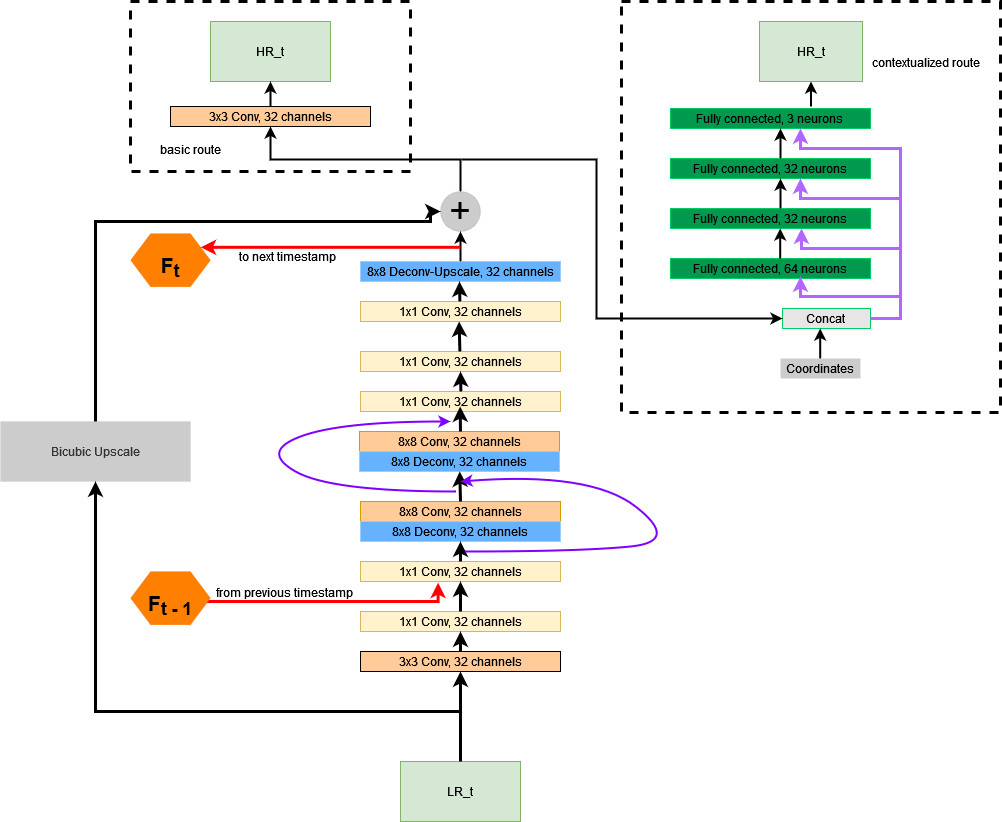

The diagram above was exported from draw.io. Its source (the exported page's mxGraphModel, read from the mxfile embedded in the PNG):
<mxGraphModel dx="1550" dy="980" grid="0" gridSize="10" guides="1" tooltips="1" connect="1" arrows="1" fold="1" page="1" pageScale="1" pageWidth="1100" pageHeight="850" background="none" math="0" shadow="0">
  <root>
    <mxCell id="0" />
    <mxCell id="1" parent="0" />
    <mxCell id="r8d-fzjth9U7BzMu4kM7-1" value="LR_t" style="rounded=0;whiteSpace=wrap;html=1;fillColor=#d5e8d4;strokeColor=#82b366;" vertex="1" parent="1">
      <mxGeometry x="460" y="780" width="120" height="60" as="geometry" />
    </mxCell>
    <mxCell id="r8d-fzjth9U7BzMu4kM7-2" value="3x3 Conv, 32 channels" style="rounded=0;whiteSpace=wrap;html=1;fillColor=#FFCC99;" vertex="1" parent="1">
      <mxGeometry x="420" y="670" width="200" height="20" as="geometry" />
    </mxCell>
    <mxCell id="r8d-fzjth9U7BzMu4kM7-3" value="&lt;div&gt;1x1 Conv, 32 channels&lt;/div&gt;" style="rounded=0;whiteSpace=wrap;html=1;fillColor=#fff2cc;strokeColor=#d6b656;" vertex="1" parent="1">
      <mxGeometry x="420" y="630" width="200" height="20" as="geometry" />
    </mxCell>
    <mxCell id="r8d-fzjth9U7BzMu4kM7-4" value="&lt;div&gt;1x1 Conv, 32 channels&lt;/div&gt;" style="rounded=0;whiteSpace=wrap;html=1;fillColor=#fff2cc;strokeColor=#d6b656;" vertex="1" parent="1">
      <mxGeometry x="420" y="580" width="200" height="20" as="geometry" />
    </mxCell>
    <mxCell id="r8d-fzjth9U7BzMu4kM7-6" value="&lt;div&gt;8x8 Conv, 32 channels&lt;/div&gt;" style="rounded=0;whiteSpace=wrap;html=1;fillColor=#FFCC99;strokeColor=#d79b00;" vertex="1" parent="1">
      <mxGeometry x="420" y="520" width="200" height="20" as="geometry" />
    </mxCell>
    <mxCell id="r8d-fzjth9U7BzMu4kM7-8" value="&lt;div&gt;8x8 Deconv, 32 channels&lt;/div&gt;" style="rounded=0;whiteSpace=wrap;html=1;fillColor=#66B2FF;strokeColor=#99CCFF;" vertex="1" parent="1">
      <mxGeometry x="420" y="540" width="200" height="20" as="geometry" />
    </mxCell>
    <mxCell id="r8d-fzjth9U7BzMu4kM7-10" value="&lt;div&gt;8x8 Conv, 32 channels&lt;/div&gt;" style="rounded=0;whiteSpace=wrap;html=1;fillColor=#FFCC99;strokeColor=#d79b00;" vertex="1" parent="1">
      <mxGeometry x="419" y="450" width="200" height="20" as="geometry" />
    </mxCell>
    <mxCell id="r8d-fzjth9U7BzMu4kM7-11" value="&lt;div&gt;8x8 Deconv, 32 channels&lt;/div&gt;" style="rounded=0;whiteSpace=wrap;html=1;fillColor=#66B2FF;strokeColor=#99CCFF;" vertex="1" parent="1">
      <mxGeometry x="419" y="470" width="200" height="20" as="geometry" />
    </mxCell>
    <mxCell id="r8d-fzjth9U7BzMu4kM7-12" value="&lt;div&gt;1x1 Conv, 32 channels&lt;/div&gt;" style="rounded=0;whiteSpace=wrap;html=1;fillColor=#fff2cc;strokeColor=#d6b656;" vertex="1" parent="1">
      <mxGeometry x="420" y="410" width="200" height="20" as="geometry" />
    </mxCell>
    <mxCell id="r8d-fzjth9U7BzMu4kM7-13" value="&lt;div&gt;1x1 Conv, 32 channels&lt;/div&gt;" style="rounded=0;whiteSpace=wrap;html=1;fillColor=#fff2cc;strokeColor=#d6b656;" vertex="1" parent="1">
      <mxGeometry x="420" y="370" width="200" height="20" as="geometry" />
    </mxCell>
    <mxCell id="r8d-fzjth9U7BzMu4kM7-14" value="&lt;div&gt;1x1 Conv, 32 channels&lt;/div&gt;" style="rounded=0;whiteSpace=wrap;html=1;fillColor=#fff2cc;strokeColor=#d6b656;" vertex="1" parent="1">
      <mxGeometry x="420" y="320" width="200" height="20" as="geometry" />
    </mxCell>
    <mxCell id="r8d-fzjth9U7BzMu4kM7-15" value="&lt;div&gt;8x8 Deconv-Upscale, 32 channels&lt;/div&gt;" style="rounded=0;whiteSpace=wrap;html=1;fillColor=#66B2FF;strokeColor=#99CCFF;" vertex="1" parent="1">
      <mxGeometry x="420" y="280" width="200" height="20" as="geometry" />
    </mxCell>
    <mxCell id="r8d-fzjth9U7BzMu4kM7-20" value="Bicubic Upscale" style="rounded=0;whiteSpace=wrap;html=1;strokeColor=#666666;strokeWidth=0;fillColor=#CCCCCC;fontColor=#333333;" vertex="1" parent="1">
      <mxGeometry x="60" y="440" width="190" height="60" as="geometry" />
    </mxCell>
    <mxCell id="r8d-fzjth9U7BzMu4kM7-21" value="&lt;font style=&quot;font-size: 37px;&quot;&gt;+&lt;/font&gt;" style="ellipse;whiteSpace=wrap;html=1;aspect=fixed;strokeColor=#000000;strokeWidth=0;fillColor=#CCCCCC;" vertex="1" parent="1">
      <mxGeometry x="500" y="210" width="40" height="40" as="geometry" />
    </mxCell>
    <mxCell id="r8d-fzjth9U7BzMu4kM7-22" value="" style="group" vertex="1" connectable="0" parent="1">
      <mxGeometry x="190" y="20" width="280" height="170" as="geometry" />
    </mxCell>
    <mxCell id="r8d-fzjth9U7BzMu4kM7-19" value="" style="rounded=0;whiteSpace=wrap;html=1;dashed=1;strokeColor=#000000;strokeWidth=3;fillColor=none;" vertex="1" parent="r8d-fzjth9U7BzMu4kM7-22">
      <mxGeometry width="280" height="170" as="geometry" />
    </mxCell>
    <mxCell id="r8d-fzjth9U7BzMu4kM7-16" value="3x3 Conv, 32 channels" style="rounded=0;whiteSpace=wrap;html=1;fillColor=#FFCC99;" vertex="1" parent="r8d-fzjth9U7BzMu4kM7-22">
      <mxGeometry x="40" y="105" width="200" height="20" as="geometry" />
    </mxCell>
    <mxCell id="r8d-fzjth9U7BzMu4kM7-17" value="HR_t" style="rounded=0;whiteSpace=wrap;html=1;fillColor=#d5e8d4;strokeColor=#82b366;" vertex="1" parent="r8d-fzjth9U7BzMu4kM7-22">
      <mxGeometry x="80" y="20" width="120" height="60" as="geometry" />
    </mxCell>
    <mxCell id="r8d-fzjth9U7BzMu4kM7-44" value="" style="endArrow=classic;html=1;rounded=0;fontSize=21;strokeColor=#000000;strokeWidth=2;elbow=vertical;" edge="1" parent="r8d-fzjth9U7BzMu4kM7-22" target="r8d-fzjth9U7BzMu4kM7-17">
      <mxGeometry width="50" height="50" relative="1" as="geometry">
        <mxPoint x="140" y="105" as="sourcePoint" />
        <mxPoint x="190" y="55" as="targetPoint" />
      </mxGeometry>
    </mxCell>
    <mxCell id="r8d-fzjth9U7BzMu4kM7-45" value="&lt;font style=&quot;font-size: 12px;&quot;&gt;basic route&lt;/font&gt;" style="text;html=1;strokeColor=none;fillColor=none;align=center;verticalAlign=middle;whiteSpace=wrap;rounded=0;fontSize=21;" vertex="1" parent="r8d-fzjth9U7BzMu4kM7-22">
      <mxGeometry x="20" y="130" width="80" height="30" as="geometry" />
    </mxCell>
    <mxCell id="r8d-fzjth9U7BzMu4kM7-24" value="" style="edgeStyle=segmentEdgeStyle;endArrow=classic;html=1;rounded=0;fontSize=37;entryX=0.5;entryY=1;entryDx=0;entryDy=0;strokeWidth=3;strokeColor=#000000;" edge="1" parent="1" target="r8d-fzjth9U7BzMu4kM7-20">
      <mxGeometry width="50" height="50" relative="1" as="geometry">
        <mxPoint x="520" y="730" as="sourcePoint" />
        <mxPoint x="500" y="680" as="targetPoint" />
      </mxGeometry>
    </mxCell>
    <mxCell id="r8d-fzjth9U7BzMu4kM7-25" value="" style="edgeStyle=segmentEdgeStyle;endArrow=classic;html=1;rounded=0;fontSize=37;strokeColor=#000000;strokeWidth=3;exitX=0.5;exitY=0;exitDx=0;exitDy=0;" edge="1" parent="1" source="r8d-fzjth9U7BzMu4kM7-20">
      <mxGeometry width="50" height="50" relative="1" as="geometry">
        <mxPoint x="520" y="520" as="sourcePoint" />
        <mxPoint x="500" y="230" as="targetPoint" />
        <Array as="points">
          <mxPoint x="155" y="240" />
          <mxPoint x="490" y="240" />
        </Array>
      </mxGeometry>
    </mxCell>
    <mxCell id="r8d-fzjth9U7BzMu4kM7-26" value="" style="endArrow=classic;html=1;rounded=0;fontSize=37;strokeColor=#000000;strokeWidth=3;" edge="1" parent="1" source="r8d-fzjth9U7BzMu4kM7-1">
      <mxGeometry width="50" height="50" relative="1" as="geometry">
        <mxPoint x="520" y="520" as="sourcePoint" />
        <mxPoint x="520" y="690" as="targetPoint" />
      </mxGeometry>
    </mxCell>
    <mxCell id="r8d-fzjth9U7BzMu4kM7-27" value="" style="endArrow=classic;html=1;rounded=0;fontSize=37;strokeColor=#000000;strokeWidth=3;exitX=0.5;exitY=0;exitDx=0;exitDy=0;" edge="1" parent="1" source="r8d-fzjth9U7BzMu4kM7-2" target="r8d-fzjth9U7BzMu4kM7-3">
      <mxGeometry width="50" height="50" relative="1" as="geometry">
        <mxPoint x="510" y="670" as="sourcePoint" />
        <mxPoint x="560" y="620" as="targetPoint" />
      </mxGeometry>
    </mxCell>
    <mxCell id="r8d-fzjth9U7BzMu4kM7-28" value="" style="endArrow=classic;html=1;rounded=0;fontSize=37;strokeColor=#000000;strokeWidth=3;entryX=0.5;entryY=1;entryDx=0;entryDy=0;exitX=0.5;exitY=0;exitDx=0;exitDy=0;" edge="1" parent="1" source="r8d-fzjth9U7BzMu4kM7-3" target="r8d-fzjth9U7BzMu4kM7-4">
      <mxGeometry width="50" height="50" relative="1" as="geometry">
        <mxPoint x="510" y="670" as="sourcePoint" />
        <mxPoint x="560" y="620" as="targetPoint" />
      </mxGeometry>
    </mxCell>
    <mxCell id="r8d-fzjth9U7BzMu4kM7-29" value="" style="edgeStyle=segmentEdgeStyle;endArrow=classic;html=1;rounded=0;fontSize=37;strokeColor=#FF0000;strokeWidth=3;entryX=0.388;entryY=1.06;entryDx=0;entryDy=0;entryPerimeter=0;" edge="1" parent="1" target="r8d-fzjth9U7BzMu4kM7-4">
      <mxGeometry width="50" height="50" relative="1" as="geometry">
        <mxPoint x="240" y="620" as="sourcePoint" />
        <mxPoint x="290" y="570" as="targetPoint" />
      </mxGeometry>
    </mxCell>
    <mxCell id="r8d-fzjth9U7BzMu4kM7-80" value="&lt;div&gt;from previous timestamp&lt;/div&gt;" style="edgeLabel;html=1;align=center;verticalAlign=middle;resizable=0;points=[];fontSize=12;" vertex="1" connectable="0" parent="r8d-fzjth9U7BzMu4kM7-29">
      <mxGeometry x="-0.3218" relative="1" as="geometry">
        <mxPoint x="9" y="-10" as="offset" />
      </mxGeometry>
    </mxCell>
    <mxCell id="r8d-fzjth9U7BzMu4kM7-30" value="" style="endArrow=classic;html=1;rounded=0;fontSize=37;strokeColor=#000000;strokeWidth=3;exitX=0.5;exitY=0;exitDx=0;exitDy=0;entryX=0.5;entryY=1;entryDx=0;entryDy=0;" edge="1" parent="1" source="r8d-fzjth9U7BzMu4kM7-4" target="r8d-fzjth9U7BzMu4kM7-8">
      <mxGeometry width="50" height="50" relative="1" as="geometry">
        <mxPoint x="510" y="520" as="sourcePoint" />
        <mxPoint x="560" y="470" as="targetPoint" />
      </mxGeometry>
    </mxCell>
    <mxCell id="r8d-fzjth9U7BzMu4kM7-31" value="" style="endArrow=classic;html=1;rounded=0;fontSize=37;strokeColor=#000000;strokeWidth=3;exitX=0.5;exitY=0;exitDx=0;exitDy=0;" edge="1" parent="1" source="r8d-fzjth9U7BzMu4kM7-6" target="r8d-fzjth9U7BzMu4kM7-11">
      <mxGeometry width="50" height="50" relative="1" as="geometry">
        <mxPoint x="510" y="520" as="sourcePoint" />
        <mxPoint x="560" y="470" as="targetPoint" />
      </mxGeometry>
    </mxCell>
    <mxCell id="r8d-fzjth9U7BzMu4kM7-33" value="" style="curved=1;endArrow=classic;html=1;rounded=0;fontSize=37;strokeColor=#7F00FF;strokeWidth=2;elbow=vertical;" edge="1" parent="1">
      <mxGeometry width="50" height="50" relative="1" as="geometry">
        <mxPoint x="525" y="570" as="sourcePoint" />
        <mxPoint x="520" y="500" as="targetPoint" />
        <Array as="points">
          <mxPoint x="640" y="570" />
          <mxPoint x="740" y="560" />
          <mxPoint x="650" y="490" />
        </Array>
      </mxGeometry>
    </mxCell>
    <mxCell id="r8d-fzjth9U7BzMu4kM7-34" value="" style="endArrow=classic;html=1;rounded=0;fontSize=37;strokeColor=#000000;strokeWidth=3;" edge="1" parent="1">
      <mxGeometry width="50" height="50" relative="1" as="geometry">
        <mxPoint x="520" y="450" as="sourcePoint" />
        <mxPoint x="519.63" y="425" as="targetPoint" />
      </mxGeometry>
    </mxCell>
    <mxCell id="r8d-fzjth9U7BzMu4kM7-35" value="" style="endArrow=classic;html=1;rounded=0;fontSize=37;strokeColor=#000000;strokeWidth=3;exitX=0.5;exitY=0;exitDx=0;exitDy=0;" edge="1" parent="1">
      <mxGeometry width="50" height="50" relative="1" as="geometry">
        <mxPoint x="520.38" y="410" as="sourcePoint" />
        <mxPoint x="520" y="390" as="targetPoint" />
      </mxGeometry>
    </mxCell>
    <mxCell id="r8d-fzjth9U7BzMu4kM7-36" value="" style="endArrow=classic;html=1;rounded=0;fontSize=37;strokeColor=#000000;strokeWidth=3;exitX=0.5;exitY=0;exitDx=0;exitDy=0;" edge="1" parent="1">
      <mxGeometry width="50" height="50" relative="1" as="geometry">
        <mxPoint x="519.38" y="370" as="sourcePoint" />
        <mxPoint x="518.63" y="340" as="targetPoint" />
      </mxGeometry>
    </mxCell>
    <mxCell id="r8d-fzjth9U7BzMu4kM7-38" value="&lt;font style=&quot;font-size: 21px;&quot;&gt;&lt;b&gt;&lt;font style=&quot;font-size: 21px;&quot;&gt;F&lt;sub&gt;t - 1&lt;/sub&gt;&lt;/font&gt;&lt;/b&gt;&lt;/font&gt;" style="shape=hexagon;perimeter=hexagonPerimeter2;whiteSpace=wrap;html=1;fixedSize=1;fontSize=37;strokeColor=#b85450;strokeWidth=0;fillColor=#FF8000;" vertex="1" parent="1">
      <mxGeometry x="190" y="590" width="80" height="53.33" as="geometry" />
    </mxCell>
    <mxCell id="r8d-fzjth9U7BzMu4kM7-39" value="" style="endArrow=classic;html=1;rounded=0;fontSize=21;strokeColor=#000000;strokeWidth=2;elbow=vertical;entryX=0.5;entryY=1;entryDx=0;entryDy=0;" edge="1" parent="1" target="r8d-fzjth9U7BzMu4kM7-21">
      <mxGeometry width="50" height="50" relative="1" as="geometry">
        <mxPoint x="520" y="280" as="sourcePoint" />
        <mxPoint x="570" y="230" as="targetPoint" />
      </mxGeometry>
    </mxCell>
    <mxCell id="r8d-fzjth9U7BzMu4kM7-42" value="" style="edgeStyle=elbowEdgeStyle;elbow=vertical;endArrow=classic;html=1;rounded=0;fontSize=21;strokeColor=#000000;strokeWidth=2;entryX=0.5;entryY=1;entryDx=0;entryDy=0;" edge="1" parent="1" target="r8d-fzjth9U7BzMu4kM7-16">
      <mxGeometry width="50" height="50" relative="1" as="geometry">
        <mxPoint x="520" y="210" as="sourcePoint" />
        <mxPoint x="570" y="160" as="targetPoint" />
      </mxGeometry>
    </mxCell>
    <mxCell id="r8d-fzjth9U7BzMu4kM7-46" value="" style="curved=1;endArrow=classic;html=1;rounded=0;fontSize=37;strokeColor=#7F00FF;strokeWidth=2;elbow=vertical;" edge="1" parent="1">
      <mxGeometry width="50" height="50" relative="1" as="geometry">
        <mxPoint x="515" y="510" as="sourcePoint" />
        <mxPoint x="510" y="440" as="targetPoint" />
        <Array as="points">
          <mxPoint x="390" y="510" />
          <mxPoint x="320" y="470" />
          <mxPoint x="400" y="440" />
        </Array>
      </mxGeometry>
    </mxCell>
    <mxCell id="r8d-fzjth9U7BzMu4kM7-48" value="" style="endArrow=classic;html=1;rounded=0;fontSize=37;strokeColor=#000000;strokeWidth=3;exitX=0.5;exitY=0;exitDx=0;exitDy=0;" edge="1" parent="1">
      <mxGeometry width="50" height="50" relative="1" as="geometry">
        <mxPoint x="519.3700000000001" y="320" as="sourcePoint" />
        <mxPoint x="519" y="300" as="targetPoint" />
      </mxGeometry>
    </mxCell>
    <mxCell id="r8d-fzjth9U7BzMu4kM7-49" value="" style="group" vertex="1" connectable="0" parent="1">
      <mxGeometry x="620" y="20" width="379" height="411" as="geometry" />
    </mxCell>
    <mxCell id="r8d-fzjth9U7BzMu4kM7-50" value="" style="rounded=0;whiteSpace=wrap;html=1;dashed=1;strokeColor=#000000;strokeWidth=3;fillColor=none;" vertex="1" parent="r8d-fzjth9U7BzMu4kM7-49">
      <mxGeometry x="61" width="379" height="411" as="geometry" />
    </mxCell>
    <mxCell id="r8d-fzjth9U7BzMu4kM7-52" value="HR_t" style="rounded=0;whiteSpace=wrap;html=1;fillColor=#d5e8d4;strokeColor=#82b366;" vertex="1" parent="r8d-fzjth9U7BzMu4kM7-49">
      <mxGeometry x="199" y="20" width="103" height="60" as="geometry" />
    </mxCell>
    <mxCell id="r8d-fzjth9U7BzMu4kM7-53" value="" style="endArrow=classic;html=1;rounded=0;fontSize=21;strokeColor=#000000;strokeWidth=2;elbow=vertical;" edge="1" parent="r8d-fzjth9U7BzMu4kM7-49" target="r8d-fzjth9U7BzMu4kM7-52">
      <mxGeometry width="50" height="50" relative="1" as="geometry">
        <mxPoint x="250.5" y="105" as="sourcePoint" />
        <mxPoint x="318.17857142857144" y="55" as="targetPoint" />
      </mxGeometry>
    </mxCell>
    <mxCell id="r8d-fzjth9U7BzMu4kM7-54" value="&lt;font style=&quot;font-size: 12px;&quot;&gt;contextualized route&lt;/font&gt;" style="text;html=1;strokeColor=none;fillColor=none;align=center;verticalAlign=middle;whiteSpace=wrap;rounded=0;fontSize=21;" vertex="1" parent="r8d-fzjth9U7BzMu4kM7-49">
      <mxGeometry x="311" y="43" width="110" height="30" as="geometry" />
    </mxCell>
    <mxCell id="r8d-fzjth9U7BzMu4kM7-56" value="&lt;div&gt;Fully connected, 64 neurons&lt;br&gt;&lt;/div&gt;" style="rounded=0;whiteSpace=wrap;html=1;fillColor=#00994D;strokeColor=#00CC66;" vertex="1" parent="1">
      <mxGeometry x="730" y="277" width="200" height="20" as="geometry" />
    </mxCell>
    <mxCell id="r8d-fzjth9U7BzMu4kM7-57" value="&lt;div&gt;Fully connected, 32 neurons&lt;br&gt;&lt;/div&gt;" style="rounded=0;whiteSpace=wrap;html=1;fillColor=#00994D;strokeColor=#00CC66;" vertex="1" parent="1">
      <mxGeometry x="730" y="227" width="200" height="20" as="geometry" />
    </mxCell>
    <mxCell id="r8d-fzjth9U7BzMu4kM7-58" value="&lt;div&gt;Concat&lt;br&gt;&lt;/div&gt;" style="rounded=0;whiteSpace=wrap;html=1;fillColor=#E6E6E6;strokeColor=#00CC66;" vertex="1" parent="1">
      <mxGeometry x="842" y="327" width="88" height="20" as="geometry" />
    </mxCell>
    <mxCell id="r8d-fzjth9U7BzMu4kM7-59" value="Coordinates" style="rounded=0;whiteSpace=wrap;html=1;fillColor=#CCCCCC;strokeColor=none;" vertex="1" parent="1">
      <mxGeometry x="840" y="377" width="80" height="20" as="geometry" />
    </mxCell>
    <mxCell id="r8d-fzjth9U7BzMu4kM7-60" value="&lt;div&gt;Fully connected, 32 neurons&lt;br&gt;&lt;/div&gt;" style="rounded=0;whiteSpace=wrap;html=1;fillColor=#00994D;strokeColor=#00CC66;" vertex="1" parent="1">
      <mxGeometry x="730" y="177" width="200" height="20" as="geometry" />
    </mxCell>
    <mxCell id="r8d-fzjth9U7BzMu4kM7-62" value="&lt;div&gt;Fully connected, 3 neurons&lt;br&gt;&lt;/div&gt;" style="rounded=0;whiteSpace=wrap;html=1;fillColor=#00994D;strokeColor=#00CC66;" vertex="1" parent="1">
      <mxGeometry x="730" y="127" width="200" height="20" as="geometry" />
    </mxCell>
    <mxCell id="r8d-fzjth9U7BzMu4kM7-64" value="" style="endArrow=classic;html=1;rounded=0;fontSize=21;strokeColor=#000000;strokeWidth=2;elbow=vertical;entryX=0.5;entryY=1;entryDx=0;entryDy=0;" edge="1" parent="1">
      <mxGeometry width="50" height="50" relative="1" as="geometry">
        <mxPoint x="840" y="177" as="sourcePoint" />
        <mxPoint x="840" y="147" as="targetPoint" />
      </mxGeometry>
    </mxCell>
    <mxCell id="r8d-fzjth9U7BzMu4kM7-66" value="" style="endArrow=classic;html=1;rounded=0;fontSize=21;strokeColor=#000000;strokeWidth=2;elbow=vertical;entryX=0.5;entryY=1;entryDx=0;entryDy=0;" edge="1" parent="1">
      <mxGeometry width="50" height="50" relative="1" as="geometry">
        <mxPoint x="840" y="227" as="sourcePoint" />
        <mxPoint x="840" y="197" as="targetPoint" />
      </mxGeometry>
    </mxCell>
    <mxCell id="r8d-fzjth9U7BzMu4kM7-68" value="" style="endArrow=classic;html=1;rounded=0;fontSize=21;strokeColor=#000000;strokeWidth=2;elbow=vertical;entryX=0.5;entryY=1;entryDx=0;entryDy=0;" edge="1" parent="1">
      <mxGeometry width="50" height="50" relative="1" as="geometry">
        <mxPoint x="839.7" y="277" as="sourcePoint" />
        <mxPoint x="839.7" y="247" as="targetPoint" />
      </mxGeometry>
    </mxCell>
    <mxCell id="r8d-fzjth9U7BzMu4kM7-70" value="" style="endArrow=classic;html=1;rounded=0;fontSize=21;strokeColor=#000000;strokeWidth=2;elbow=vertical;entryX=0.5;entryY=1;entryDx=0;entryDy=0;" edge="1" parent="1">
      <mxGeometry width="50" height="50" relative="1" as="geometry">
        <mxPoint x="879.7" y="377" as="sourcePoint" />
        <mxPoint x="879.7" y="347" as="targetPoint" />
      </mxGeometry>
    </mxCell>
    <mxCell id="r8d-fzjth9U7BzMu4kM7-71" value="" style="endArrow=classic;html=1;rounded=0;fontSize=12;strokeColor=#B266FF;strokeWidth=3;elbow=vertical;exitX=1;exitY=0.5;exitDx=0;exitDy=0;" edge="1" parent="1" source="r8d-fzjth9U7BzMu4kM7-58">
      <mxGeometry width="50" height="50" relative="1" as="geometry">
        <mxPoint x="940" y="337" as="sourcePoint" />
        <mxPoint x="860" y="147" as="targetPoint" />
        <Array as="points">
          <mxPoint x="960" y="337" />
          <mxPoint x="960" y="167" />
          <mxPoint x="860" y="167" />
        </Array>
      </mxGeometry>
    </mxCell>
    <mxCell id="r8d-fzjth9U7BzMu4kM7-73" value="" style="endArrow=classic;html=1;rounded=0;fontSize=12;strokeColor=#B266FF;strokeWidth=3;elbow=vertical;" edge="1" parent="1">
      <mxGeometry width="50" height="50" relative="1" as="geometry">
        <mxPoint x="960" y="217" as="sourcePoint" />
        <mxPoint x="860" y="197" as="targetPoint" />
        <Array as="points">
          <mxPoint x="860" y="217" />
        </Array>
      </mxGeometry>
    </mxCell>
    <mxCell id="r8d-fzjth9U7BzMu4kM7-74" value="" style="endArrow=classic;html=1;rounded=0;fontSize=12;strokeColor=#B266FF;strokeWidth=3;elbow=vertical;" edge="1" parent="1">
      <mxGeometry width="50" height="50" relative="1" as="geometry">
        <mxPoint x="961" y="267" as="sourcePoint" />
        <mxPoint x="861" y="247" as="targetPoint" />
        <Array as="points">
          <mxPoint x="861" y="267" />
        </Array>
      </mxGeometry>
    </mxCell>
    <mxCell id="r8d-fzjth9U7BzMu4kM7-75" value="" style="endArrow=classic;html=1;rounded=0;fontSize=12;strokeColor=#B266FF;strokeWidth=3;elbow=vertical;" edge="1" parent="1">
      <mxGeometry width="50" height="50" relative="1" as="geometry">
        <mxPoint x="960" y="315" as="sourcePoint" />
        <mxPoint x="860" y="295" as="targetPoint" />
        <Array as="points">
          <mxPoint x="860" y="315" />
        </Array>
      </mxGeometry>
    </mxCell>
    <mxCell id="r8d-fzjth9U7BzMu4kM7-77" value="" style="endArrow=classic;html=1;rounded=0;fontSize=12;strokeColor=#000000;strokeWidth=2;elbow=vertical;" edge="1" parent="1" target="r8d-fzjth9U7BzMu4kM7-58">
      <mxGeometry width="50" height="50" relative="1" as="geometry">
        <mxPoint x="521" y="178" as="sourcePoint" />
        <mxPoint x="654" y="413" as="targetPoint" />
        <Array as="points">
          <mxPoint x="656" y="178" />
          <mxPoint x="656" y="337" />
        </Array>
      </mxGeometry>
    </mxCell>
    <mxCell id="r8d-fzjth9U7BzMu4kM7-78" value="&lt;font style=&quot;font-size: 21px;&quot;&gt;&lt;b&gt;&lt;font style=&quot;font-size: 21px;&quot;&gt;F&lt;sub&gt;t &lt;br&gt;&lt;/sub&gt;&lt;/font&gt;&lt;/b&gt;&lt;/font&gt;" style="shape=hexagon;perimeter=hexagonPerimeter2;whiteSpace=wrap;html=1;fixedSize=1;fontSize=37;strokeColor=#b85450;strokeWidth=0;fillColor=#FF8000;" vertex="1" parent="1">
      <mxGeometry x="190" y="252" width="80" height="53.33" as="geometry" />
    </mxCell>
    <mxCell id="r8d-fzjth9U7BzMu4kM7-79" value="" style="edgeStyle=segmentEdgeStyle;endArrow=classic;html=1;rounded=0;fontSize=37;strokeColor=#FF0000;strokeWidth=3;" edge="1" parent="1" target="r8d-fzjth9U7BzMu4kM7-78">
      <mxGeometry width="50" height="50" relative="1" as="geometry">
        <mxPoint x="520" y="265.8" as="sourcePoint" />
        <mxPoint x="777.5999999999999" y="247.00000000000006" as="targetPoint" />
      </mxGeometry>
    </mxCell>
    <mxCell id="r8d-fzjth9U7BzMu4kM7-81" value="&lt;div&gt;to next timestamp&lt;/div&gt;" style="edgeLabel;html=1;align=center;verticalAlign=middle;resizable=0;points=[];fontSize=12;" vertex="1" connectable="0" parent="r8d-fzjth9U7BzMu4kM7-79">
      <mxGeometry x="0.6165" relative="1" as="geometry">
        <mxPoint x="36" y="9" as="offset" />
      </mxGeometry>
    </mxCell>
  </root>
</mxGraphModel>